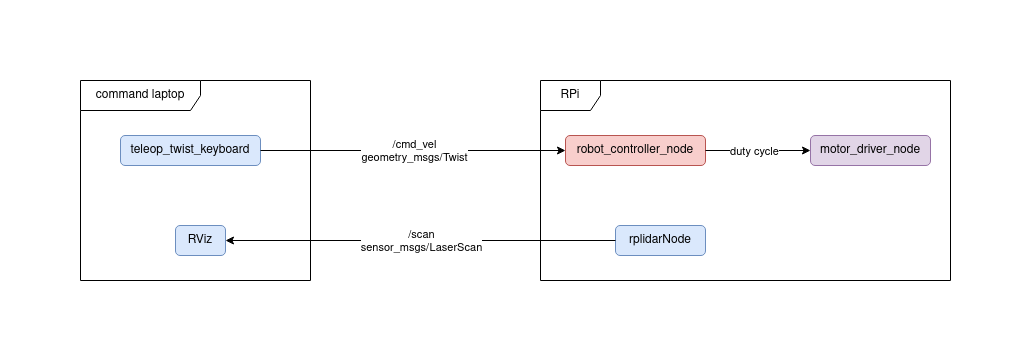

The diagram above was exported from draw.io. Its source (the exported page's mxGraphModel, read from the mxfile embedded in the PNG):
<mxGraphModel dx="1041" dy="634" grid="1" gridSize="10" guides="1" tooltips="1" connect="1" arrows="1" fold="1" page="1" pageScale="1" pageWidth="850" pageHeight="1100" math="0" shadow="0">
  <root>
    <mxCell id="0" />
    <mxCell id="1" parent="0" />
    <mxCell id="VLCk3PX00tIKe8Ib5w_5-1" value="teleop_twist_keyboard" style="rounded=1;whiteSpace=wrap;html=1;fillColor=#dae8fc;strokeColor=#6c8ebf;" parent="1" vertex="1">
      <mxGeometry x="50" y="215" width="140" height="30" as="geometry" />
    </mxCell>
    <mxCell id="VLCk3PX00tIKe8Ib5w_5-2" value="robot_controller_node" style="rounded=1;whiteSpace=wrap;html=1;fillColor=#f8cecc;strokeColor=#b85450;" parent="1" vertex="1">
      <mxGeometry x="495" y="215" width="140" height="30" as="geometry" />
    </mxCell>
    <mxCell id="VLCk3PX00tIKe8Ib5w_5-3" value="" style="endArrow=classic;html=1;rounded=0;exitX=1;exitY=0.5;exitDx=0;exitDy=0;entryX=0;entryY=0.5;entryDx=0;entryDy=0;" parent="1" source="VLCk3PX00tIKe8Ib5w_5-1" target="VLCk3PX00tIKe8Ib5w_5-2" edge="1">
      <mxGeometry relative="1" as="geometry">
        <mxPoint x="280" y="229.5" as="sourcePoint" />
        <mxPoint x="380" y="229.5" as="targetPoint" />
      </mxGeometry>
    </mxCell>
    <mxCell id="VLCk3PX00tIKe8Ib5w_5-4" value="/cmd_vel&lt;br&gt;geometry_msgs/Twist" style="edgeLabel;resizable=0;html=1;align=center;verticalAlign=middle;" parent="VLCk3PX00tIKe8Ib5w_5-3" connectable="0" vertex="1">
      <mxGeometry relative="1" as="geometry" />
    </mxCell>
    <mxCell id="VLCk3PX00tIKe8Ib5w_5-5" value="" style="endArrow=classic;html=1;rounded=0;exitX=1;exitY=0.5;exitDx=0;exitDy=0;" parent="1" source="VLCk3PX00tIKe8Ib5w_5-2" target="VLCk3PX00tIKe8Ib5w_5-7" edge="1">
      <mxGeometry relative="1" as="geometry">
        <mxPoint x="520" y="230" as="sourcePoint" />
        <mxPoint x="470" y="240" as="targetPoint" />
      </mxGeometry>
    </mxCell>
    <mxCell id="VLCk3PX00tIKe8Ib5w_5-6" value="duty cycle" style="edgeLabel;resizable=0;html=1;align=center;verticalAlign=middle;" parent="VLCk3PX00tIKe8Ib5w_5-5" connectable="0" vertex="1">
      <mxGeometry relative="1" as="geometry">
        <mxPoint x="-5" as="offset" />
      </mxGeometry>
    </mxCell>
    <mxCell id="VLCk3PX00tIKe8Ib5w_5-7" value="motor_driver_node" style="rounded=1;whiteSpace=wrap;html=1;fillColor=#e1d5e7;strokeColor=#9673a6;" parent="1" vertex="1">
      <mxGeometry x="740" y="215" width="120" height="30" as="geometry" />
    </mxCell>
    <mxCell id="VLCk3PX00tIKe8Ib5w_5-8" value="rplidarNode" style="rounded=1;whiteSpace=wrap;html=1;fillColor=#dae8fc;strokeColor=#6c8ebf;" parent="1" vertex="1">
      <mxGeometry x="545" y="305" width="90" height="30" as="geometry" />
    </mxCell>
    <mxCell id="VLCk3PX00tIKe8Ib5w_5-10" value="RViz" style="rounded=1;whiteSpace=wrap;html=1;fillColor=#dae8fc;strokeColor=#6c8ebf;" parent="1" vertex="1">
      <mxGeometry x="105" y="305" width="50" height="30" as="geometry" />
    </mxCell>
    <mxCell id="VLCk3PX00tIKe8Ib5w_5-11" value="" style="endArrow=classic;html=1;rounded=0;exitX=0;exitY=0.5;exitDx=0;exitDy=0;entryX=1;entryY=0.5;entryDx=0;entryDy=0;" parent="1" source="VLCk3PX00tIKe8Ib5w_5-8" target="VLCk3PX00tIKe8Ib5w_5-10" edge="1">
      <mxGeometry relative="1" as="geometry">
        <mxPoint x="250" y="369.5" as="sourcePoint" />
        <mxPoint x="350" y="369.5" as="targetPoint" />
      </mxGeometry>
    </mxCell>
    <mxCell id="VLCk3PX00tIKe8Ib5w_5-12" value="/scan&lt;br&gt;sensor_msgs/LaserScan" style="edgeLabel;resizable=0;html=1;align=center;verticalAlign=middle;" parent="VLCk3PX00tIKe8Ib5w_5-11" connectable="0" vertex="1">
      <mxGeometry relative="1" as="geometry" />
    </mxCell>
    <mxCell id="IHQPnhAprt_sBTRfJRE9-3" value="command laptop" style="shape=umlFrame;whiteSpace=wrap;html=1;pointerEvents=0;width=120;height=30;" parent="1" vertex="1">
      <mxGeometry x="10" y="160" width="230" height="200" as="geometry" />
    </mxCell>
    <mxCell id="IHQPnhAprt_sBTRfJRE9-4" value="RPi" style="shape=umlFrame;whiteSpace=wrap;html=1;pointerEvents=0;" parent="1" vertex="1">
      <mxGeometry x="470" y="160" width="410" height="200" as="geometry" />
    </mxCell>
  </root>
</mxGraphModel>